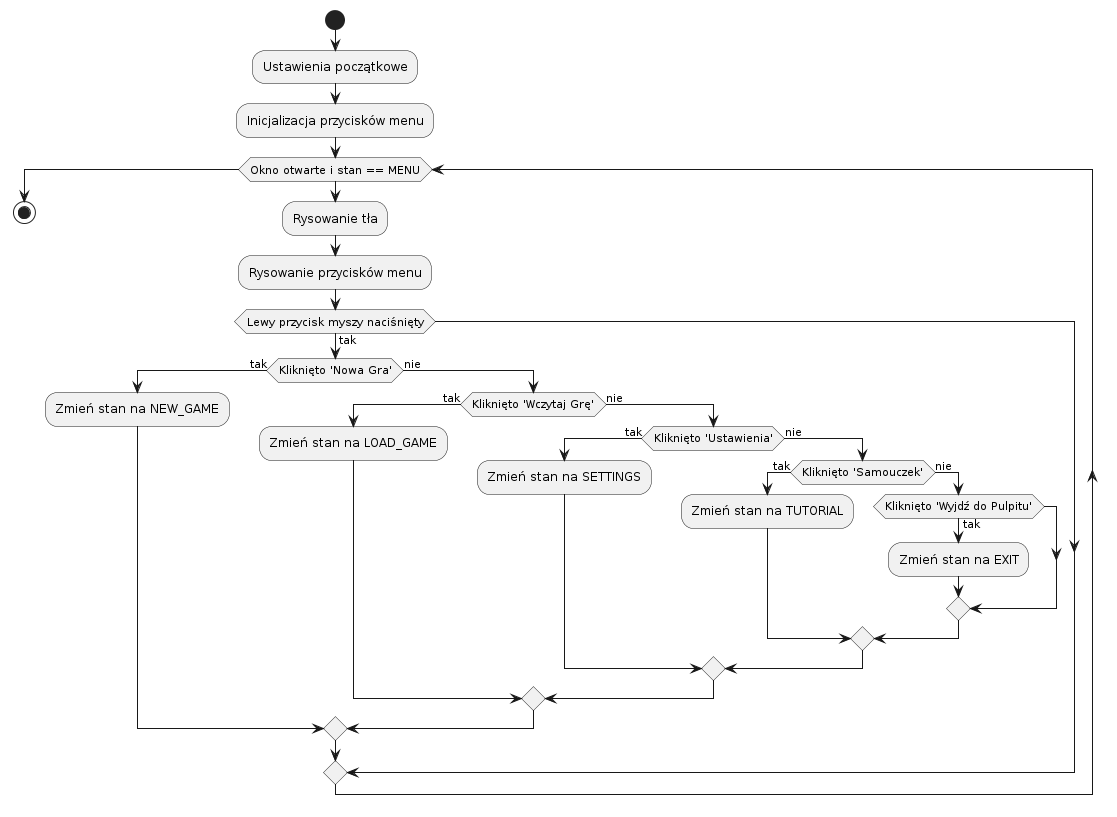

The diagram above was rendered by PlantUML. Its source (embedded in the PNG):
@startuml
start
:Ustawienia początkowe;
:Inicjalizacja przycisków menu;

while (Okno otwarte i stan == MENU) 
  :Rysowanie tła;
  :Rysowanie przycisków menu;
  if (Lewy przycisk myszy naciśnięty) then (tak)
    if (Kliknięto 'Nowa Gra') then (tak)
      :Zmień stan na NEW_GAME;
    else (nie)
      if (Kliknięto 'Wczytaj Grę') then (tak)
        :Zmień stan na LOAD_GAME;
      else (nie)
        if (Kliknięto 'Ustawienia') then (tak)
          :Zmień stan na SETTINGS;
        else (nie)
          if (Kliknięto 'Samouczek') then (tak)
            :Zmień stan na TUTORIAL;
          else (nie)
            if (Kliknięto 'Wyjdź do Pulpitu') then (tak)
              :Zmień stan na EXIT;
            endif
          endif
        endif
      endif
    endif
  endif
endwhile
stop
@enduml